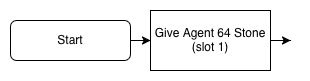

The diagram above was exported from draw.io. Its source (the exported page's mxGraphModel, read from the mxfile embedded in the PNG):
<mxGraphModel dx="1631" dy="1176" grid="1" gridSize="10" guides="1" tooltips="1" connect="1" arrows="1" fold="1" page="1" pageScale="1" pageWidth="1169" pageHeight="1654" math="0" shadow="0">
  <root>
    <mxCell id="0" />
    <mxCell id="1" parent="0" />
    <mxCell id="nyAhiUKxrmvIEItDMTkt-11" edge="1" parent="1" source="HV5HRM1iGejpHBbCkUWd-1" style="edgeStyle=orthogonalEdgeStyle;rounded=0;orthogonalLoop=1;jettySize=auto;html=1;" target="HV5HRM1iGejpHBbCkUWd-2" value="">
      <mxGeometry relative="1" as="geometry" />
    </mxCell>
    <mxCell id="HV5HRM1iGejpHBbCkUWd-1" parent="1" style="rounded=1;whiteSpace=wrap;html=1;" value="Start" vertex="1">
      <mxGeometry height="40" width="120" x="240" y="70" as="geometry" />
    </mxCell>
    <mxCell id="HV5HRM1iGejpHBbCkUWd-12" edge="1" parent="1" source="HV5HRM1iGejpHBbCkUWd-2" style="edgeStyle=orthogonalEdgeStyle;rounded=0;orthogonalLoop=1;jettySize=auto;html=1;">
      <mxGeometry relative="1" as="geometry">
        <mxPoint x="520" y="89.99999999999955" as="targetPoint" />
      </mxGeometry>
    </mxCell>
    <mxCell id="HV5HRM1iGejpHBbCkUWd-2" parent="1" style="rounded=0;whiteSpace=wrap;html=1;" value="&lt;div&gt;Give Agent 64 Stone&lt;/div&gt;&lt;div&gt;(slot 1)&lt;/div&gt;" vertex="1">
      <mxGeometry height="60" width="120" x="380" y="60" as="geometry" />
    </mxCell>
  </root>
</mxGraphModel>